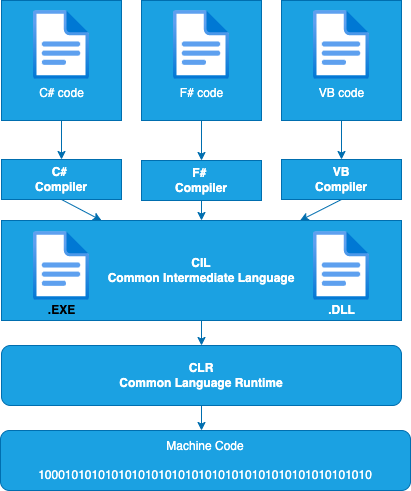

The diagram above was exported from draw.io. Its source (the exported page's mxGraphModel, read from the mxfile embedded in the PNG):
<mxGraphModel dx="624" dy="463" grid="1" gridSize="10" guides="1" tooltips="1" connect="1" arrows="1" fold="1" page="1" pageScale="1" pageWidth="850" pageHeight="1100" math="0" shadow="0">
  <root>
    <mxCell id="0" />
    <mxCell id="1" parent="0" />
    <mxCell id="2" value="" style="rounded=0;whiteSpace=wrap;html=1;fillColor=#1ba1e2;fontColor=#ffffff;strokeColor=#006EAF;" parent="1" vertex="1">
      <mxGeometry x="210" y="60" width="120" height="120" as="geometry" />
    </mxCell>
    <mxCell id="3" value="&lt;font color=&quot;#ffffff&quot;&gt;F# code&lt;/font&gt;" style="aspect=fixed;html=1;points=[];align=center;image;fontSize=12;image=img/lib/azure2/general/File.svg;fillColor=#1ba1e2;fontColor=#000000;strokeColor=#006EAF;labelBackgroundColor=none;" parent="1" vertex="1">
      <mxGeometry x="242" y="70" width="56.00000000000001" height="69" as="geometry" />
    </mxCell>
    <mxCell id="4" value="" style="rounded=0;whiteSpace=wrap;html=1;fillColor=#1ba1e2;fontColor=#ffffff;strokeColor=#006EAF;" parent="1" vertex="1">
      <mxGeometry x="70" y="60" width="120" height="120" as="geometry" />
    </mxCell>
    <mxCell id="5" value="C# code" style="aspect=fixed;html=1;points=[];align=center;image;fontSize=12;image=img/lib/azure2/general/File.svg;fillColor=#1ba1e2;fontColor=#FFFFFF;strokeColor=#006EAF;labelBackgroundColor=none;" parent="1" vertex="1">
      <mxGeometry x="102" y="70" width="56.00000000000001" height="69" as="geometry" />
    </mxCell>
    <mxCell id="6" value="" style="rounded=0;whiteSpace=wrap;html=1;fillColor=#1ba1e2;fontColor=#ffffff;strokeColor=#006EAF;" parent="1" vertex="1">
      <mxGeometry x="350" y="60" width="120" height="120" as="geometry" />
    </mxCell>
    <mxCell id="7" value="&lt;font color=&quot;#ffffff&quot;&gt;VB code&lt;/font&gt;" style="aspect=fixed;html=1;points=[];align=center;image;fontSize=12;image=img/lib/azure2/general/File.svg;fillColor=#1ba1e2;fontColor=#000000;strokeColor=#006EAF;labelBackgroundColor=none;" parent="1" vertex="1">
      <mxGeometry x="382" y="70" width="56.00000000000001" height="69" as="geometry" />
    </mxCell>
    <mxCell id="8" value="C#&amp;nbsp;&lt;br&gt;Compiler" style="rounded=0;whiteSpace=wrap;html=1;fillColor=#1ba1e2;fontColor=#ffffff;strokeColor=#006EAF;fontStyle=1" parent="1" vertex="1">
      <mxGeometry x="70" y="219" width="120" height="40" as="geometry" />
    </mxCell>
    <mxCell id="9" value="F#&amp;nbsp;&lt;br&gt;Compiler" style="rounded=0;whiteSpace=wrap;html=1;fillColor=#1ba1e2;fontColor=#ffffff;strokeColor=#006EAF;fontStyle=1" parent="1" vertex="1">
      <mxGeometry x="210" y="220" width="120" height="40" as="geometry" />
    </mxCell>
    <mxCell id="10" value="VB&lt;br&gt;Compiler" style="rounded=0;whiteSpace=wrap;html=1;fillColor=#1ba1e2;fontColor=#ffffff;strokeColor=#006EAF;fontStyle=1" parent="1" vertex="1">
      <mxGeometry x="350" y="219" width="120" height="40" as="geometry" />
    </mxCell>
    <mxCell id="14" value="CIL&lt;br&gt;Common Intermediate Language" style="rounded=0;whiteSpace=wrap;html=1;fillColor=#1ba1e2;fontColor=#ffffff;strokeColor=#006EAF;fontStyle=1" parent="1" vertex="1">
      <mxGeometry x="70" y="280" width="400" height="100" as="geometry" />
    </mxCell>
    <mxCell id="12" value="" style="aspect=fixed;html=1;points=[];align=center;image;fontSize=12;image=img/lib/azure2/general/File.svg;fillColor=#1ba1e2;fontColor=#ffffff;strokeColor=#006EAF;" parent="1" vertex="1">
      <mxGeometry x="102" y="291" width="56.00000000000001" height="69" as="geometry" />
    </mxCell>
    <mxCell id="15" value="" style="aspect=fixed;html=1;points=[];align=center;image;fontSize=12;image=img/lib/azure2/general/File.svg;fillColor=#1ba1e2;fontColor=#ffffff;strokeColor=#006EAF;" parent="1" vertex="1">
      <mxGeometry x="382" y="291" width="56.00000000000001" height="69" as="geometry" />
    </mxCell>
    <mxCell id="16" value="CLR&lt;br&gt;Common Language Runtime" style="rounded=1;whiteSpace=wrap;html=1;fillColor=#1ba1e2;fontColor=#ffffff;strokeColor=#006EAF;fontStyle=1" parent="1" vertex="1">
      <mxGeometry x="70" y="405" width="400" height="60" as="geometry" />
    </mxCell>
    <mxCell id="17" value="Machine Code&lt;br&gt;&lt;br&gt;10001010101010101010101010101010101010101010101010" style="rounded=1;whiteSpace=wrap;html=1;fillColor=#1ba1e2;fontColor=#ffffff;strokeColor=#006EAF;" parent="1" vertex="1">
      <mxGeometry x="69" y="490" width="410" height="60" as="geometry" />
    </mxCell>
    <mxCell id="19" value="" style="endArrow=classic;html=1;exitX=0.5;exitY=1;exitDx=0;exitDy=0;fillColor=#1ba1e2;strokeColor=#006EAF;" parent="1" source="4" target="8" edge="1">
      <mxGeometry width="50" height="50" relative="1" as="geometry">
        <mxPoint x="300" y="390" as="sourcePoint" />
        <mxPoint x="350" y="340" as="targetPoint" />
      </mxGeometry>
    </mxCell>
    <mxCell id="20" value="" style="endArrow=classic;html=1;exitX=0.5;exitY=1;exitDx=0;exitDy=0;fillColor=#1ba1e2;strokeColor=#006EAF;" parent="1" source="2" target="9" edge="1">
      <mxGeometry width="50" height="50" relative="1" as="geometry">
        <mxPoint x="300" y="390" as="sourcePoint" />
        <mxPoint x="350" y="340" as="targetPoint" />
      </mxGeometry>
    </mxCell>
    <mxCell id="21" value="" style="endArrow=classic;html=1;exitX=0.5;exitY=1;exitDx=0;exitDy=0;fillColor=#1ba1e2;strokeColor=#006EAF;" parent="1" source="6" target="10" edge="1">
      <mxGeometry width="50" height="50" relative="1" as="geometry">
        <mxPoint x="300" y="390" as="sourcePoint" />
        <mxPoint x="350" y="340" as="targetPoint" />
      </mxGeometry>
    </mxCell>
    <mxCell id="22" value="" style="endArrow=classic;html=1;exitX=0.5;exitY=1;exitDx=0;exitDy=0;entryX=0.25;entryY=0;entryDx=0;entryDy=0;fillColor=#1ba1e2;strokeColor=#006EAF;" parent="1" source="8" target="14" edge="1">
      <mxGeometry width="50" height="50" relative="1" as="geometry">
        <mxPoint x="300" y="390" as="sourcePoint" />
        <mxPoint x="350" y="340" as="targetPoint" />
      </mxGeometry>
    </mxCell>
    <mxCell id="23" value="" style="endArrow=classic;html=1;exitX=0.5;exitY=1;exitDx=0;exitDy=0;fillColor=#1ba1e2;strokeColor=#006EAF;" parent="1" source="9" target="14" edge="1">
      <mxGeometry width="50" height="50" relative="1" as="geometry">
        <mxPoint x="300" y="390" as="sourcePoint" />
        <mxPoint x="350" y="340" as="targetPoint" />
      </mxGeometry>
    </mxCell>
    <mxCell id="24" value="" style="endArrow=classic;html=1;exitX=0.5;exitY=1;exitDx=0;exitDy=0;fillColor=#1ba1e2;strokeColor=#006EAF;" parent="1" source="10" target="14" edge="1">
      <mxGeometry width="50" height="50" relative="1" as="geometry">
        <mxPoint x="310" y="380" as="sourcePoint" />
        <mxPoint x="350" y="340" as="targetPoint" />
      </mxGeometry>
    </mxCell>
    <mxCell id="25" value="" style="endArrow=classic;html=1;exitX=0.5;exitY=1;exitDx=0;exitDy=0;entryX=0.5;entryY=0;entryDx=0;entryDy=0;fillColor=#1ba1e2;strokeColor=#006EAF;" parent="1" source="14" target="16" edge="1">
      <mxGeometry width="50" height="50" relative="1" as="geometry">
        <mxPoint x="300" y="390" as="sourcePoint" />
        <mxPoint x="350" y="340" as="targetPoint" />
      </mxGeometry>
    </mxCell>
    <mxCell id="26" value="" style="endArrow=classic;html=1;exitX=0.5;exitY=1;exitDx=0;exitDy=0;fillColor=#1ba1e2;strokeColor=#006EAF;" parent="1" source="16" edge="1">
      <mxGeometry width="50" height="50" relative="1" as="geometry">
        <mxPoint x="268" y="460" as="sourcePoint" />
        <mxPoint x="270" y="490" as="targetPoint" />
      </mxGeometry>
    </mxCell>
    <mxCell id="30" value="" style="edgeStyle=none;html=1;fontColor=#FFFFFF;" edge="1" parent="1" source="27" target="12">
      <mxGeometry relative="1" as="geometry" />
    </mxCell>
    <mxCell id="27" value=".EXE" style="text;html=1;resizable=0;autosize=1;align=center;verticalAlign=middle;points=[];fillColor=none;strokeColor=none;rounded=0;fontStyle=1" parent="1" vertex="1">
      <mxGeometry x="110" y="360" width="40" height="20" as="geometry" />
    </mxCell>
    <mxCell id="28" value="&lt;font color=&quot;#ffffff&quot;&gt;.DLL&lt;/font&gt;" style="text;html=1;resizable=0;autosize=1;align=center;verticalAlign=middle;points=[];fillColor=none;strokeColor=none;rounded=0;fontStyle=1" parent="1" vertex="1">
      <mxGeometry x="390" y="360" width="40" height="20" as="geometry" />
    </mxCell>
  </root>
</mxGraphModel>